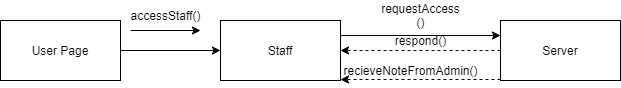

The diagram above was exported from draw.io. Its source (the exported page's mxGraphModel, read from the mxfile embedded in the PNG):
<mxGraphModel dx="1718" dy="393" grid="1" gridSize="10" guides="1" tooltips="1" connect="1" arrows="1" fold="1" page="1" pageScale="1" pageWidth="850" pageHeight="1100" math="0" shadow="0">
  <root>
    <mxCell id="0" />
    <mxCell id="1" parent="0" />
    <mxCell id="Ooyx3nOfoy9O_w4NvFqY-1" value="Staff" style="rounded=0;whiteSpace=wrap;html=1;" vertex="1" parent="1">
      <mxGeometry x="-120" y="130" width="120" height="60" as="geometry" />
    </mxCell>
    <mxCell id="Ooyx3nOfoy9O_w4NvFqY-2" value="Server" style="rounded=0;whiteSpace=wrap;html=1;" vertex="1" parent="1">
      <mxGeometry x="160" y="130" width="120" height="60" as="geometry" />
    </mxCell>
    <mxCell id="Ooyx3nOfoy9O_w4NvFqY-3" value="" style="endArrow=classic;html=1;entryX=1;entryY=1;entryDx=0;entryDy=0;" edge="1" parent="1">
      <mxGeometry width="50" height="50" relative="1" as="geometry">
        <mxPoint x="-210" y="140" as="sourcePoint" />
        <mxPoint x="-140" y="140" as="targetPoint" />
      </mxGeometry>
    </mxCell>
    <mxCell id="Ooyx3nOfoy9O_w4NvFqY-4" value="" style="endArrow=classic;html=1;entryX=0;entryY=0.5;entryDx=0;entryDy=0;" edge="1" parent="1" target="Ooyx3nOfoy9O_w4NvFqY-1">
      <mxGeometry width="50" height="50" relative="1" as="geometry">
        <mxPoint x="-220" y="160" as="sourcePoint" />
        <mxPoint x="180" y="250" as="targetPoint" />
      </mxGeometry>
    </mxCell>
    <mxCell id="Ooyx3nOfoy9O_w4NvFqY-5" value="User Page" style="rounded=0;whiteSpace=wrap;html=1;" vertex="1" parent="1">
      <mxGeometry x="-340" y="130" width="120" height="60" as="geometry" />
    </mxCell>
    <mxCell id="Ooyx3nOfoy9O_w4NvFqY-6" value="accessStaff()" style="text;html=1;align=center;verticalAlign=middle;resizable=0;points=[];autosize=1;strokeColor=none;" vertex="1" parent="1">
      <mxGeometry x="-220" y="115" width="90" height="20" as="geometry" />
    </mxCell>
    <mxCell id="Ooyx3nOfoy9O_w4NvFqY-7" value="respond()" style="text;html=1;align=center;verticalAlign=middle;resizable=0;points=[];autosize=1;strokeColor=none;" vertex="1" parent="1">
      <mxGeometry x="45" y="140" width="70" height="20" as="geometry" />
    </mxCell>
    <mxCell id="Ooyx3nOfoy9O_w4NvFqY-8" value="requestAccess&lt;br&gt;()" style="text;html=1;align=center;verticalAlign=middle;resizable=0;points=[];autosize=1;strokeColor=none;" vertex="1" parent="1">
      <mxGeometry x="35" y="110" width="90" height="30" as="geometry" />
    </mxCell>
    <mxCell id="Ooyx3nOfoy9O_w4NvFqY-11" value="" style="endArrow=classic;html=1;exitX=1;exitY=0.25;exitDx=0;exitDy=0;entryX=0;entryY=0.25;entryDx=0;entryDy=0;" edge="1" parent="1" source="Ooyx3nOfoy9O_w4NvFqY-1" target="Ooyx3nOfoy9O_w4NvFqY-2">
      <mxGeometry width="50" height="50" relative="1" as="geometry">
        <mxPoint x="60" y="260" as="sourcePoint" />
        <mxPoint x="110" y="210" as="targetPoint" />
      </mxGeometry>
    </mxCell>
    <mxCell id="Ooyx3nOfoy9O_w4NvFqY-12" value="" style="html=1;labelBackgroundColor=#ffffff;startArrow=none;startFill=0;startSize=6;endArrow=classic;endFill=1;endSize=6;jettySize=auto;orthogonalLoop=1;strokeWidth=1;dashed=1;fontSize=14;entryX=1;entryY=0.5;entryDx=0;entryDy=0;exitX=0;exitY=0.5;exitDx=0;exitDy=0;" edge="1" parent="1" source="Ooyx3nOfoy9O_w4NvFqY-2" target="Ooyx3nOfoy9O_w4NvFqY-1">
      <mxGeometry width="60" height="60" relative="1" as="geometry">
        <mxPoint x="110" y="200" as="sourcePoint" />
        <mxPoint x="50" y="260" as="targetPoint" />
      </mxGeometry>
    </mxCell>
    <mxCell id="Ooyx3nOfoy9O_w4NvFqY-14" value="" style="html=1;labelBackgroundColor=#ffffff;startArrow=none;startFill=0;startSize=6;endArrow=classic;endFill=1;endSize=6;jettySize=auto;orthogonalLoop=1;strokeWidth=1;dashed=1;fontSize=14;entryX=1;entryY=0.5;entryDx=0;entryDy=0;exitX=0;exitY=0.5;exitDx=0;exitDy=0;" edge="1" parent="1">
      <mxGeometry width="60" height="60" relative="1" as="geometry">
        <mxPoint x="160" y="189" as="sourcePoint" />
        <mxPoint y="189" as="targetPoint" />
      </mxGeometry>
    </mxCell>
    <mxCell id="Ooyx3nOfoy9O_w4NvFqY-15" value="recieveNoteFromAdmin()" style="text;html=1;align=center;verticalAlign=middle;resizable=0;points=[];autosize=1;strokeColor=none;" vertex="1" parent="1">
      <mxGeometry x="-5" y="170" width="150" height="20" as="geometry" />
    </mxCell>
  </root>
</mxGraphModel>